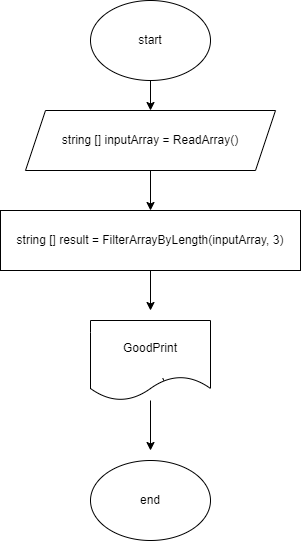

The diagram above was exported from draw.io. Its source (the exported page's mxGraphModel, read from the mxfile embedded in the PNG):
<mxGraphModel dx="1529" dy="617" grid="1" gridSize="10" guides="1" tooltips="1" connect="1" arrows="1" fold="1" page="1" pageScale="1" pageWidth="850" pageHeight="1100" math="0" shadow="0">
  <root>
    <mxCell id="0" />
    <mxCell id="1" parent="0" />
    <mxCell id="6" value="" style="edgeStyle=none;html=1;" parent="1" source="3" target="5" edge="1">
      <mxGeometry relative="1" as="geometry" />
    </mxCell>
    <mxCell id="3" value="start" style="ellipse;whiteSpace=wrap;html=1;" parent="1" vertex="1">
      <mxGeometry x="40" y="300" width="120" height="80" as="geometry" />
    </mxCell>
    <mxCell id="8" value="" style="edgeStyle=none;html=1;" parent="1" source="5" target="7" edge="1">
      <mxGeometry relative="1" as="geometry" />
    </mxCell>
    <mxCell id="5" value="string [] inputArray = ReadArray()" style="shape=parallelogram;perimeter=parallelogramPerimeter;whiteSpace=wrap;html=1;fixedSize=1;" parent="1" vertex="1">
      <mxGeometry x="-25" y="410" width="250" height="60" as="geometry" />
    </mxCell>
    <mxCell id="10" value="" style="edgeStyle=none;html=1;" parent="1" source="7" edge="1">
      <mxGeometry relative="1" as="geometry">
        <mxPoint x="100" y="610" as="targetPoint" />
      </mxGeometry>
    </mxCell>
    <mxCell id="7" value="string [] result = FilterArrayByLength(inputArray, 3)" style="whiteSpace=wrap;html=1;" parent="1" vertex="1">
      <mxGeometry x="-50" y="510" width="300" height="60" as="geometry" />
    </mxCell>
    <mxCell id="14" value="" style="edgeStyle=none;html=1;" parent="1" source="11" edge="1">
      <mxGeometry relative="1" as="geometry">
        <mxPoint x="100" y="750" as="targetPoint" />
      </mxGeometry>
    </mxCell>
    <mxCell id="11" value="GoodPrint" style="shape=document;whiteSpace=wrap;html=1;boundedLbl=1;" parent="1" vertex="1">
      <mxGeometry x="40" y="620" width="120" height="80" as="geometry" />
    </mxCell>
    <mxCell id="19" value="" style="edgeStyle=none;html=1;endArrow=none;" parent="1" edge="1">
      <mxGeometry relative="1" as="geometry">
        <mxPoint x="112.30769230769215" y="677.6923076923078" as="sourcePoint" />
        <mxPoint x="113.33333333333303" y="680" as="targetPoint" />
      </mxGeometry>
    </mxCell>
    <mxCell id="20" value="end" style="ellipse;whiteSpace=wrap;html=1;" vertex="1" parent="1">
      <mxGeometry x="40" y="760" width="120" height="80" as="geometry" />
    </mxCell>
  </root>
</mxGraphModel>